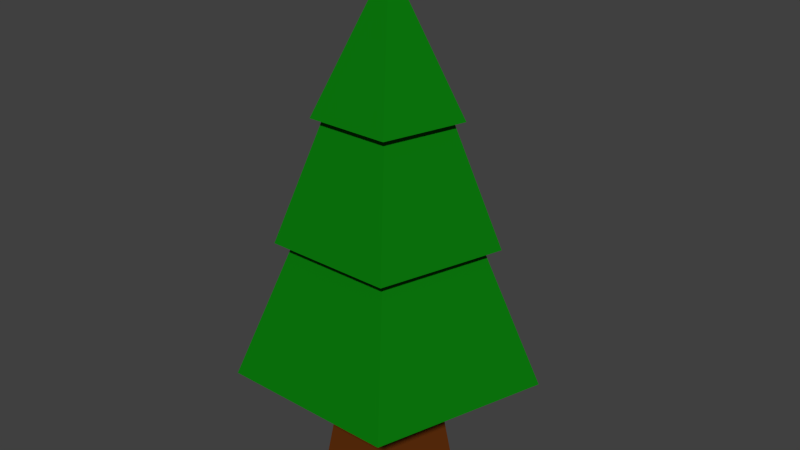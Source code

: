 # Source: Tree02.blend  (saved by Blender 2.73.0; exported with 4.5.12 LTS)
import bpy
from mathutils import Matrix  # noqa: F401  (used for matrix-valued properties, if any)

bpy.ops.wm.read_factory_settings(use_empty=True)
scene = bpy.context.scene
scene.name = 'Scene'

# ---- collections
col_collection_1 = bpy.data.collections.new('Collection 1'); scene.collection.children.link(col_collection_1)

# ---- materials (node trees are filled in below, after node groups)
mat_green = bpy.data.materials.new('Green')
mat_green.alpha_threshold = 0.0
mat_green.use_transparent_shadow = False
mat_green.diffuse_color = (0.003569, 0.1902, 0.004278, 1.0)
mat_green.roughness = 0.5
mat_brown = bpy.data.materials.new('Brown')
mat_brown.alpha_threshold = 0.0
mat_brown.use_transparent_shadow = False
mat_brown.diffuse_color = (0.1107, 0.02706, 0.003887, 1.0)
mat_brown.roughness = 0.5

# ---- material node trees

# ---- world
world_world = bpy.data.worlds.new('World'); scene.world = world_world
world_world.color = (0.05088, 0.05088, 0.05088)
world_world.use_sun_shadow = False
world_world.sun_shadow_jitter_overblur = 0.0
world_world.cycles.sampling_method = 'MANUAL'
world_world.cycles.sample_map_resolution = 256

# ---- meshes
me_circle = bpy.data.meshes.new('Circle')
me_circle.from_pydata([(0.0, 1.0, 0.0), (-0.9511, 0.309, 0.0), (-0.5878, -0.809, 0.0), (0.5878, -0.809, 0.0), (0.9511, 0.309, 0.0), (8.193e-09, 0.6564, 1.771), (-0.6242, 0.2028, 1.771), (-0.3858, -0.531, 1.771), (0.3858, -0.531, 1.771), (0.6242, 0.2028, 1.771), (-2.933e-08, 2.23, 1.771), (-2.121, 0.6892, 1.771), (-1.311, -1.804, 1.771), (1.311, -1.804, 1.771), (2.121, 0.6892, 1.771), (-2.933e-08, 2.23, 1.771), (-2.121, 0.6892, 1.771), (-1.311, -1.804, 1.771), (1.311, -1.804, 1.771), (2.121, 0.6892, 1.771), (-2.933e-08, 2.23, 1.771), (-2.121, 0.6892, 1.771), (-1.311, -1.804, 1.771), (1.311, -1.804, 1.771), (2.121, 0.6892, 1.771), (2.567e-08, 1.338, 3.771), (-1.273, 0.4135, 3.771), (-0.7865, -1.083, 3.771), (0.7865, -1.083, 3.771), (1.273, 0.4135, 3.771), (2.127e-08, 1.606, 3.771), (-1.527, 0.4962, 3.771), (-0.9438, -1.299, 3.771), (0.9438, -1.299, 3.771), (1.527, 0.4962, 3.771), (2.127e-08, 1.606, 3.771), (-1.527, 0.4962, 3.771), (-0.9438, -1.299, 3.771), (0.9438, -1.299, 3.771), (1.527, 0.4962, 3.771), (4.388e-08, 0.8832, 5.521), (-0.8399, 0.2729, 5.521), (-0.5191, -0.7145, 5.521), (0.5191, -0.7145, 5.521), (0.8399, 0.2729, 5.521), (4.551e-08, 1.06, 5.521), (-1.008, 0.3275, 5.521), (-0.6229, -0.8574, 5.521), (0.6229, -0.8574, 5.521), (1.008, 0.3275, 5.521), (3.815e-07, -2.384e-08, 7.521)], [], [(1, 0, 4, 3, 2), (9, 5, 10, 14), (4, 0, 5, 9), (3, 4, 9, 8), (2, 3, 8, 7), (1, 2, 7, 6), (0, 1, 6, 5), (14, 10, 15, 19), (8, 9, 14, 13), (7, 8, 13, 12), (6, 7, 12, 11), (5, 6, 11, 10), (19, 15, 20, 24), (13, 14, 19, 18), (12, 13, 18, 17), (11, 12, 17, 16), (10, 11, 16, 15), (24, 20, 25, 29), (18, 19, 24, 23), (17, 18, 23, 22), (16, 17, 22, 21), (15, 16, 21, 20), (29, 25, 30, 34), (23, 24, 29, 28), (22, 23, 28, 27), (21, 22, 27, 26), (20, 21, 26, 25), (34, 30, 35, 39), (28, 29, 34, 33), (27, 28, 33, 32), (26, 27, 32, 31), (25, 26, 31, 30), (39, 35, 40, 44), (33, 34, 39, 38), (32, 33, 38, 37), (31, 32, 37, 36), (30, 31, 36, 35), (44, 40, 45, 49), (38, 39, 44, 43), (37, 38, 43, 42), (36, 37, 42, 41), (35, 36, 41, 40), (43, 44, 49, 48), (42, 43, 48, 47), (41, 42, 47, 46), (40, 41, 46, 45), (49, 45, 50), (48, 49, 50), (47, 48, 50), (46, 47, 50), (45, 46, 50)])
me_circle.polygons.foreach_set('material_index', [1, 0, 1, 1, 1, 1, 1, 0, 0, 0, 0, 0, 0, 0, 0, 0, 0, 0, 0, 0, 0, 0, 0, 0, 0, 0, 0, 0, 0, 0, 0, 0, 0, 0, 0, 0, 0, 0, 0, 0, 0, 0, 0, 0, 0, 0, 0, 0, 0, 0, 0])
me_circle.materials.append(mat_green)
me_circle.materials.append(mat_brown)
me_circle.use_remesh_preserve_volume = False
me_circle.use_remesh_preserve_attributes = False
me_circle.use_mirror_vertex_groups = False
me_circle.update()

# ---- objects
ob_circle = bpy.data.objects.new('Circle', me_circle)

# ---- transforms, parenting, visibility, modifiers, constraints
ob_circle.location = (0.0, 0.0, 0.0)
ob_circle.scale = (0.42, 0.42, 0.42)
ob_circle.lineart.crease_threshold = 0.0

# ---- collection membership
col_collection_1.objects.link(ob_circle)

# ---- scene / render settings (as saved in the file)
scene.frame_start = 1; scene.frame_end = 250; scene.frame_set(1)
scene.render.engine = 'BLENDER_EEVEE_NEXT'
scene.render.resolution_percentage = 50
scene.render.dither_intensity = 0.0
scene.cycles.use_denoising = False
scene.cycles.samples = 10
scene.cycles.sampling_pattern = 'TABULATED_SOBOL'
scene.cycles.light_sampling_threshold = 0.0
scene.cycles.use_adaptive_sampling = False
scene.cycles.use_light_tree = False
scene.cycles.blur_glossy = 0.0
scene.cycles.pixel_filter_type = 'GAUSSIAN'
scene.cycles.sample_clamp_indirect = 0.0
scene.view_settings.view_transform = 'Standard'
bpy.context.view_layer.update()

# ---- added for rendering (the .blend has no active camera and no usable light): camera, sun
cam_auto = bpy.data.cameras.new('AutoCamera')
cam_auto.lens = 50.0
cam_auto.sensor_width = 36.0
cam_auto.clip_end = 1000.0
ob_auto_camera = bpy.data.objects.new('AutoCamera', cam_auto)
scene.collection.objects.link(ob_auto_camera)
ob_auto_camera.location = (3.70359, -4.35487, 4.54226)
ob_auto_camera.rotation_euler = (1.09748, -7.21219e-08, 0.694738)
scene.camera = ob_auto_camera
light_auto_sun = bpy.data.lights.new('AutoSun', 'SUN')
light_auto_sun.energy = 3.0
light_auto_sun.angle = 0.0523599
ob_auto_sun = bpy.data.objects.new('AutoSun', light_auto_sun)
scene.collection.objects.link(ob_auto_sun)
ob_auto_sun.rotation_euler = (0.872665, 0.174533, 0.523599)
bpy.context.view_layer.update()
